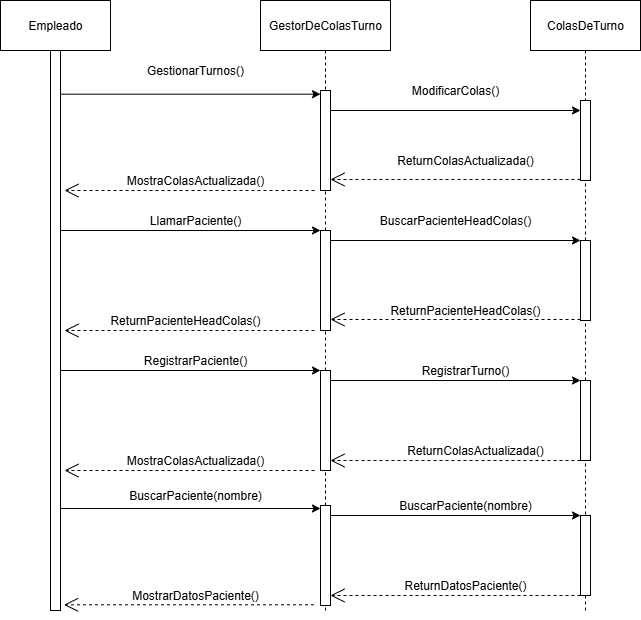

The diagram above was exported from draw.io. Its source (the exported page's mxGraphModel, read from the mxfile embedded in the PNG):
<mxGraphModel dx="887" dy="513" grid="1" gridSize="10" guides="1" tooltips="1" connect="1" arrows="1" fold="1" page="1" pageScale="1" pageWidth="827" pageHeight="1169" math="0" shadow="0">
  <root>
    <mxCell id="0" />
    <mxCell id="1" parent="0" />
    <mxCell id="_W0fzHQq1Hg-WWOhy394-1" value="Empleado" style="html=1;whiteSpace=wrap;" parent="1" vertex="1">
      <mxGeometry x="100" y="30" width="110" height="50" as="geometry" />
    </mxCell>
    <mxCell id="_W0fzHQq1Hg-WWOhy394-2" value="GestorDeColasTurno" style="html=1;whiteSpace=wrap;" parent="1" vertex="1">
      <mxGeometry x="360" y="30" width="130" height="50" as="geometry" />
    </mxCell>
    <mxCell id="_W0fzHQq1Hg-WWOhy394-3" value="ColasDeTurno" style="html=1;whiteSpace=wrap;" parent="1" vertex="1">
      <mxGeometry x="630" y="30" width="110" height="50" as="geometry" />
    </mxCell>
    <mxCell id="_W0fzHQq1Hg-WWOhy394-6" value="" style="html=1;points=[[0,0,0,0,5],[0,1,0,0,-5],[1,0,0,0,5],[1,1,0,0,-5]];perimeter=orthogonalPerimeter;outlineConnect=0;targetShapes=umlLifeline;portConstraint=eastwest;newEdgeStyle={&quot;curved&quot;:0,&quot;rounded&quot;:0};" parent="1" vertex="1">
      <mxGeometry x="150" y="80" width="10" height="560" as="geometry" />
    </mxCell>
    <mxCell id="_W0fzHQq1Hg-WWOhy394-7" value="" style="html=1;points=[[0,0,0,0,5],[0,1,0,0,-5],[1,0,0,0,5],[1,1,0,0,-5]];perimeter=orthogonalPerimeter;outlineConnect=0;targetShapes=umlLifeline;portConstraint=eastwest;newEdgeStyle={&quot;curved&quot;:0,&quot;rounded&quot;:0};" parent="1" vertex="1">
      <mxGeometry x="420" y="120" width="10" height="100" as="geometry" />
    </mxCell>
    <mxCell id="_W0fzHQq1Hg-WWOhy394-8" value="" style="endArrow=classic;html=1;rounded=0;exitX=1;exitY=0.078;exitDx=0;exitDy=0;exitPerimeter=0;" parent="1" source="_W0fzHQq1Hg-WWOhy394-6" target="_W0fzHQq1Hg-WWOhy394-7" edge="1">
      <mxGeometry width="50" height="50" relative="1" as="geometry">
        <mxPoint x="390" y="350" as="sourcePoint" />
        <mxPoint x="440" y="300" as="targetPoint" />
      </mxGeometry>
    </mxCell>
    <mxCell id="_W0fzHQq1Hg-WWOhy394-9" value="GestionarTurnos()" style="text;html=1;align=center;verticalAlign=middle;whiteSpace=wrap;rounded=0;" parent="1" vertex="1">
      <mxGeometry x="240" y="90" width="110" height="20" as="geometry" />
    </mxCell>
    <mxCell id="_W0fzHQq1Hg-WWOhy394-12" value="" style="html=1;points=[[0,0,0,0,5],[0,1,0,0,-5],[1,0,0,0,5],[1,1,0,0,-5]];perimeter=orthogonalPerimeter;outlineConnect=0;targetShapes=umlLifeline;portConstraint=eastwest;newEdgeStyle={&quot;curved&quot;:0,&quot;rounded&quot;:0};" parent="1" vertex="1">
      <mxGeometry x="680" y="130" width="10" height="80" as="geometry" />
    </mxCell>
    <mxCell id="_W0fzHQq1Hg-WWOhy394-14" value="" style="endArrow=none;dashed=1;html=1;rounded=0;exitX=0.5;exitY=1;exitDx=0;exitDy=0;" parent="1" source="_W0fzHQq1Hg-WWOhy394-3" target="_W0fzHQq1Hg-WWOhy394-12" edge="1">
      <mxGeometry width="50" height="50" relative="1" as="geometry">
        <mxPoint x="390" y="350" as="sourcePoint" />
        <mxPoint x="440" y="300" as="targetPoint" />
      </mxGeometry>
    </mxCell>
    <mxCell id="_W0fzHQq1Hg-WWOhy394-15" value="" style="endArrow=none;dashed=1;html=1;rounded=0;exitX=0.5;exitY=1;exitDx=0;exitDy=0;" parent="1" source="_W0fzHQq1Hg-WWOhy394-2" target="_W0fzHQq1Hg-WWOhy394-7" edge="1">
      <mxGeometry width="50" height="50" relative="1" as="geometry">
        <mxPoint x="390" y="350" as="sourcePoint" />
        <mxPoint x="440" y="300" as="targetPoint" />
      </mxGeometry>
    </mxCell>
    <mxCell id="_W0fzHQq1Hg-WWOhy394-16" value="" style="endArrow=classic;html=1;rounded=0;" parent="1" edge="1">
      <mxGeometry width="50" height="50" relative="1" as="geometry">
        <mxPoint x="430" y="140" as="sourcePoint" />
        <mxPoint x="680" y="140" as="targetPoint" />
      </mxGeometry>
    </mxCell>
    <mxCell id="_W0fzHQq1Hg-WWOhy394-17" value="ModificarColas()" style="text;html=1;align=center;verticalAlign=middle;whiteSpace=wrap;rounded=0;" parent="1" vertex="1">
      <mxGeometry x="500" y="110" width="110" height="20" as="geometry" />
    </mxCell>
    <mxCell id="_W0fzHQq1Hg-WWOhy394-18" value="" style="endArrow=open;dashed=1;endFill=0;endSize=12;html=1;rounded=0;" parent="1" edge="1">
      <mxGeometry width="160" relative="1" as="geometry">
        <mxPoint x="680" y="209" as="sourcePoint" />
        <mxPoint x="430" y="209" as="targetPoint" />
      </mxGeometry>
    </mxCell>
    <mxCell id="_W0fzHQq1Hg-WWOhy394-19" value="ReturnColasActualizada()" style="text;html=1;align=center;verticalAlign=middle;whiteSpace=wrap;rounded=0;" parent="1" vertex="1">
      <mxGeometry x="500" y="180" width="130" height="20" as="geometry" />
    </mxCell>
    <mxCell id="_W0fzHQq1Hg-WWOhy394-20" value="" style="endArrow=open;dashed=1;endFill=0;endSize=12;html=1;rounded=0;" parent="1" edge="1">
      <mxGeometry width="160" relative="1" as="geometry">
        <mxPoint x="414" y="220" as="sourcePoint" />
        <mxPoint x="164" y="220" as="targetPoint" />
      </mxGeometry>
    </mxCell>
    <mxCell id="_W0fzHQq1Hg-WWOhy394-21" value="MostraColasActualizada()" style="text;html=1;align=center;verticalAlign=middle;whiteSpace=wrap;rounded=0;" parent="1" vertex="1">
      <mxGeometry x="230" y="200" width="130" height="20" as="geometry" />
    </mxCell>
    <mxCell id="_W0fzHQq1Hg-WWOhy394-22" value="" style="endArrow=none;dashed=1;html=1;rounded=0;" parent="1" source="_W0fzHQq1Hg-WWOhy394-24" target="_W0fzHQq1Hg-WWOhy394-7" edge="1">
      <mxGeometry width="50" height="50" relative="1" as="geometry">
        <mxPoint x="425" y="560" as="sourcePoint" />
        <mxPoint x="425" y="340" as="targetPoint" />
      </mxGeometry>
    </mxCell>
    <mxCell id="_W0fzHQq1Hg-WWOhy394-23" value="" style="endArrow=none;dashed=1;html=1;rounded=0;" parent="1" source="_W0fzHQq1Hg-WWOhy394-28" target="_W0fzHQq1Hg-WWOhy394-12" edge="1">
      <mxGeometry width="50" height="50" relative="1" as="geometry">
        <mxPoint x="685" y="560" as="sourcePoint" />
        <mxPoint x="684.5" y="250" as="targetPoint" />
      </mxGeometry>
    </mxCell>
    <mxCell id="_W0fzHQq1Hg-WWOhy394-25" value="" style="endArrow=none;dashed=1;html=1;rounded=0;" parent="1" source="_W0fzHQq1Hg-WWOhy394-41" target="_W0fzHQq1Hg-WWOhy394-24" edge="1">
      <mxGeometry width="50" height="50" relative="1" as="geometry">
        <mxPoint x="425" y="560" as="sourcePoint" />
        <mxPoint x="425" y="280" as="targetPoint" />
      </mxGeometry>
    </mxCell>
    <mxCell id="_W0fzHQq1Hg-WWOhy394-24" value="" style="html=1;points=[[0,0,0,0,5],[0,1,0,0,-5],[1,0,0,0,5],[1,1,0,0,-5]];perimeter=orthogonalPerimeter;outlineConnect=0;targetShapes=umlLifeline;portConstraint=eastwest;newEdgeStyle={&quot;curved&quot;:0,&quot;rounded&quot;:0};" parent="1" vertex="1">
      <mxGeometry x="420" y="260" width="10" height="100" as="geometry" />
    </mxCell>
    <mxCell id="_W0fzHQq1Hg-WWOhy394-26" value="" style="endArrow=classic;html=1;rounded=0;exitX=1;exitY=0.078;exitDx=0;exitDy=0;exitPerimeter=0;" parent="1" edge="1">
      <mxGeometry width="50" height="50" relative="1" as="geometry">
        <mxPoint x="160" y="260" as="sourcePoint" />
        <mxPoint x="420" y="260" as="targetPoint" />
      </mxGeometry>
    </mxCell>
    <mxCell id="_W0fzHQq1Hg-WWOhy394-27" value="LlamarPaciente()" style="text;html=1;align=center;verticalAlign=middle;whiteSpace=wrap;rounded=0;" parent="1" vertex="1">
      <mxGeometry x="230" y="240" width="130" height="20" as="geometry" />
    </mxCell>
    <mxCell id="_W0fzHQq1Hg-WWOhy394-29" value="" style="endArrow=none;dashed=1;html=1;rounded=0;" parent="1" source="_W0fzHQq1Hg-WWOhy394-43" target="_W0fzHQq1Hg-WWOhy394-28" edge="1">
      <mxGeometry width="50" height="50" relative="1" as="geometry">
        <mxPoint x="685" y="560" as="sourcePoint" />
        <mxPoint x="684.5" y="250" as="targetPoint" />
      </mxGeometry>
    </mxCell>
    <mxCell id="_W0fzHQq1Hg-WWOhy394-28" value="" style="html=1;points=[[0,0,0,0,5],[0,1,0,0,-5],[1,0,0,0,5],[1,1,0,0,-5]];perimeter=orthogonalPerimeter;outlineConnect=0;targetShapes=umlLifeline;portConstraint=eastwest;newEdgeStyle={&quot;curved&quot;:0,&quot;rounded&quot;:0};" parent="1" vertex="1">
      <mxGeometry x="680" y="270" width="10" height="80" as="geometry" />
    </mxCell>
    <mxCell id="_W0fzHQq1Hg-WWOhy394-33" value="" style="endArrow=classic;html=1;rounded=0;" parent="1" edge="1">
      <mxGeometry width="50" height="50" relative="1" as="geometry">
        <mxPoint x="430" y="270" as="sourcePoint" />
        <mxPoint x="680" y="270" as="targetPoint" />
      </mxGeometry>
    </mxCell>
    <mxCell id="_W0fzHQq1Hg-WWOhy394-34" value="BuscarPacienteHeadColas()" style="text;html=1;align=center;verticalAlign=middle;whiteSpace=wrap;rounded=0;" parent="1" vertex="1">
      <mxGeometry x="470" y="240" width="170" height="20" as="geometry" />
    </mxCell>
    <mxCell id="_W0fzHQq1Hg-WWOhy394-35" value="" style="endArrow=open;dashed=1;endFill=0;endSize=12;html=1;rounded=0;" parent="1" edge="1">
      <mxGeometry width="160" relative="1" as="geometry">
        <mxPoint x="680" y="349" as="sourcePoint" />
        <mxPoint x="430" y="349" as="targetPoint" />
      </mxGeometry>
    </mxCell>
    <mxCell id="_W0fzHQq1Hg-WWOhy394-36" value="ReturnPacienteHeadColas()" style="text;html=1;align=center;verticalAlign=middle;whiteSpace=wrap;rounded=0;" parent="1" vertex="1">
      <mxGeometry x="480" y="330" width="170" height="20" as="geometry" />
    </mxCell>
    <mxCell id="_W0fzHQq1Hg-WWOhy394-37" value="" style="endArrow=open;dashed=1;endFill=0;endSize=12;html=1;rounded=0;" parent="1" edge="1">
      <mxGeometry width="160" relative="1" as="geometry">
        <mxPoint x="414" y="360" as="sourcePoint" />
        <mxPoint x="164" y="360" as="targetPoint" />
      </mxGeometry>
    </mxCell>
    <mxCell id="_W0fzHQq1Hg-WWOhy394-38" value="ReturnPacienteHeadColas()" style="text;html=1;align=center;verticalAlign=middle;whiteSpace=wrap;rounded=0;" parent="1" vertex="1">
      <mxGeometry x="200" y="340" width="170" height="20" as="geometry" />
    </mxCell>
    <mxCell id="_W0fzHQq1Hg-WWOhy394-42" value="" style="endArrow=none;dashed=1;html=1;rounded=0;" parent="1" source="_W0fzHQq1Hg-WWOhy394-55" target="_W0fzHQq1Hg-WWOhy394-41" edge="1">
      <mxGeometry width="50" height="50" relative="1" as="geometry">
        <mxPoint x="425" y="640" as="sourcePoint" />
        <mxPoint x="425" y="360" as="targetPoint" />
      </mxGeometry>
    </mxCell>
    <mxCell id="_W0fzHQq1Hg-WWOhy394-41" value="" style="html=1;points=[[0,0,0,0,5],[0,1,0,0,-5],[1,0,0,0,5],[1,1,0,0,-5]];perimeter=orthogonalPerimeter;outlineConnect=0;targetShapes=umlLifeline;portConstraint=eastwest;newEdgeStyle={&quot;curved&quot;:0,&quot;rounded&quot;:0};" parent="1" vertex="1">
      <mxGeometry x="420" y="400" width="10" height="100" as="geometry" />
    </mxCell>
    <mxCell id="_W0fzHQq1Hg-WWOhy394-44" value="" style="endArrow=none;dashed=1;html=1;rounded=0;" parent="1" target="_W0fzHQq1Hg-WWOhy394-43" edge="1">
      <mxGeometry width="50" height="50" relative="1" as="geometry">
        <mxPoint x="685" y="640" as="sourcePoint" />
        <mxPoint x="685" y="350" as="targetPoint" />
      </mxGeometry>
    </mxCell>
    <mxCell id="_W0fzHQq1Hg-WWOhy394-43" value="" style="html=1;points=[[0,0,0,0,5],[0,1,0,0,-5],[1,0,0,0,5],[1,1,0,0,-5]];perimeter=orthogonalPerimeter;outlineConnect=0;targetShapes=umlLifeline;portConstraint=eastwest;newEdgeStyle={&quot;curved&quot;:0,&quot;rounded&quot;:0};" parent="1" vertex="1">
      <mxGeometry x="680" y="410" width="10" height="80" as="geometry" />
    </mxCell>
    <mxCell id="_W0fzHQq1Hg-WWOhy394-45" value="" style="endArrow=classic;html=1;rounded=0;exitX=1;exitY=0.078;exitDx=0;exitDy=0;exitPerimeter=0;" parent="1" target="_W0fzHQq1Hg-WWOhy394-41" edge="1">
      <mxGeometry width="50" height="50" relative="1" as="geometry">
        <mxPoint x="160" y="400" as="sourcePoint" />
        <mxPoint x="420" y="403" as="targetPoint" />
      </mxGeometry>
    </mxCell>
    <mxCell id="_W0fzHQq1Hg-WWOhy394-46" value="" style="endArrow=classic;html=1;rounded=0;" parent="1" edge="1">
      <mxGeometry width="50" height="50" relative="1" as="geometry">
        <mxPoint x="430" y="410" as="sourcePoint" />
        <mxPoint x="680" y="410" as="targetPoint" />
      </mxGeometry>
    </mxCell>
    <mxCell id="_W0fzHQq1Hg-WWOhy394-47" value="" style="endArrow=open;dashed=1;endFill=0;endSize=12;html=1;rounded=0;" parent="1" edge="1">
      <mxGeometry width="160" relative="1" as="geometry">
        <mxPoint x="414" y="500" as="sourcePoint" />
        <mxPoint x="164" y="500" as="targetPoint" />
      </mxGeometry>
    </mxCell>
    <mxCell id="_W0fzHQq1Hg-WWOhy394-48" value="" style="endArrow=open;dashed=1;endFill=0;endSize=12;html=1;rounded=0;" parent="1" edge="1">
      <mxGeometry width="160" relative="1" as="geometry">
        <mxPoint x="680" y="490" as="sourcePoint" />
        <mxPoint x="430" y="490" as="targetPoint" />
      </mxGeometry>
    </mxCell>
    <mxCell id="_W0fzHQq1Hg-WWOhy394-49" value="RegistrarPaciente()" style="text;html=1;align=center;verticalAlign=middle;whiteSpace=wrap;rounded=0;" parent="1" vertex="1">
      <mxGeometry x="210" y="380" width="170" height="20" as="geometry" />
    </mxCell>
    <mxCell id="_W0fzHQq1Hg-WWOhy394-51" value="RegistrarTurno()" style="text;html=1;align=center;verticalAlign=middle;whiteSpace=wrap;rounded=0;" parent="1" vertex="1">
      <mxGeometry x="480" y="390" width="170" height="20" as="geometry" />
    </mxCell>
    <mxCell id="_W0fzHQq1Hg-WWOhy394-52" value="ReturnColasActualizada()" style="text;html=1;align=center;verticalAlign=middle;whiteSpace=wrap;rounded=0;" parent="1" vertex="1">
      <mxGeometry x="510" y="470" width="130" height="20" as="geometry" />
    </mxCell>
    <mxCell id="_W0fzHQq1Hg-WWOhy394-54" value="MostraColasActualizada()" style="text;html=1;align=center;verticalAlign=middle;whiteSpace=wrap;rounded=0;" parent="1" vertex="1">
      <mxGeometry x="230" y="480" width="130" height="20" as="geometry" />
    </mxCell>
    <mxCell id="_W0fzHQq1Hg-WWOhy394-56" value="" style="endArrow=none;dashed=1;html=1;rounded=0;" parent="1" target="_W0fzHQq1Hg-WWOhy394-55" edge="1">
      <mxGeometry width="50" height="50" relative="1" as="geometry">
        <mxPoint x="425" y="640" as="sourcePoint" />
        <mxPoint x="425" y="500" as="targetPoint" />
      </mxGeometry>
    </mxCell>
    <mxCell id="_W0fzHQq1Hg-WWOhy394-55" value="" style="html=1;points=[[0,0,0,0,5],[0,1,0,0,-5],[1,0,0,0,5],[1,1,0,0,-5]];perimeter=orthogonalPerimeter;outlineConnect=0;targetShapes=umlLifeline;portConstraint=eastwest;newEdgeStyle={&quot;curved&quot;:0,&quot;rounded&quot;:0};" parent="1" vertex="1">
      <mxGeometry x="420" y="535" width="10" height="100" as="geometry" />
    </mxCell>
    <mxCell id="_W0fzHQq1Hg-WWOhy394-57" value="" style="html=1;points=[[0,0,0,0,5],[0,1,0,0,-5],[1,0,0,0,5],[1,1,0,0,-5]];perimeter=orthogonalPerimeter;outlineConnect=0;targetShapes=umlLifeline;portConstraint=eastwest;newEdgeStyle={&quot;curved&quot;:0,&quot;rounded&quot;:0};" parent="1" vertex="1">
      <mxGeometry x="680" y="545" width="10" height="80" as="geometry" />
    </mxCell>
    <mxCell id="_W0fzHQq1Hg-WWOhy394-58" value="" style="endArrow=classic;html=1;rounded=0;" parent="1" source="_W0fzHQq1Hg-WWOhy394-6" edge="1">
      <mxGeometry width="50" height="50" relative="1" as="geometry">
        <mxPoint x="160" y="535" as="sourcePoint" />
        <mxPoint x="420" y="538" as="targetPoint" />
      </mxGeometry>
    </mxCell>
    <mxCell id="_W0fzHQq1Hg-WWOhy394-59" value="" style="endArrow=classic;html=1;rounded=0;" parent="1" edge="1">
      <mxGeometry width="50" height="50" relative="1" as="geometry">
        <mxPoint x="430" y="545" as="sourcePoint" />
        <mxPoint x="680" y="545" as="targetPoint" />
      </mxGeometry>
    </mxCell>
    <mxCell id="_W0fzHQq1Hg-WWOhy394-60" value="" style="endArrow=open;dashed=1;endFill=0;endSize=12;html=1;rounded=0;" parent="1" edge="1">
      <mxGeometry width="160" relative="1" as="geometry">
        <mxPoint x="680" y="625" as="sourcePoint" />
        <mxPoint x="430" y="625" as="targetPoint" />
      </mxGeometry>
    </mxCell>
    <mxCell id="_W0fzHQq1Hg-WWOhy394-61" value="" style="endArrow=open;dashed=1;endFill=0;endSize=12;html=1;rounded=0;" parent="1" edge="1">
      <mxGeometry width="160" relative="1" as="geometry">
        <mxPoint x="413.5" y="634.31" as="sourcePoint" />
        <mxPoint x="163.5" y="634.31" as="targetPoint" />
      </mxGeometry>
    </mxCell>
    <mxCell id="_W0fzHQq1Hg-WWOhy394-62" value="BuscarPaciente(nombre)" style="text;html=1;align=center;verticalAlign=middle;whiteSpace=wrap;rounded=0;" parent="1" vertex="1">
      <mxGeometry x="230" y="515" width="130" height="20" as="geometry" />
    </mxCell>
    <mxCell id="_W0fzHQq1Hg-WWOhy394-63" value="BuscarPaciente(nombre)" style="text;html=1;align=center;verticalAlign=middle;whiteSpace=wrap;rounded=0;" parent="1" vertex="1">
      <mxGeometry x="500" y="525" width="130" height="20" as="geometry" />
    </mxCell>
    <mxCell id="_W0fzHQq1Hg-WWOhy394-64" value="ReturnDatosPaciente()" style="text;html=1;align=center;verticalAlign=middle;whiteSpace=wrap;rounded=0;" parent="1" vertex="1">
      <mxGeometry x="500" y="605" width="130" height="20" as="geometry" />
    </mxCell>
    <mxCell id="_W0fzHQq1Hg-WWOhy394-65" value="MostrarDatosPaciente()" style="text;html=1;align=center;verticalAlign=middle;whiteSpace=wrap;rounded=0;" parent="1" vertex="1">
      <mxGeometry x="230" y="615" width="130" height="20" as="geometry" />
    </mxCell>
  </root>
</mxGraphModel>